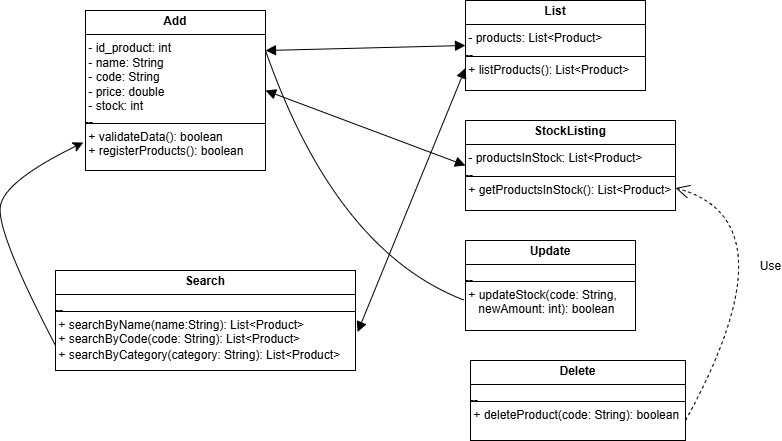

The diagram above was exported from draw.io. Its source (the exported page's mxGraphModel, read from the mxfile embedded in the PNG):
<mxGraphModel dx="1331" dy="615" grid="1" gridSize="10" guides="1" tooltips="1" connect="1" arrows="1" fold="1" page="1" pageScale="1" pageWidth="827" pageHeight="1169" math="0" shadow="0">
  <root>
    <mxCell id="0" />
    <mxCell id="1" parent="0" />
    <mxCell id="HraPMSB1eUs1NsT3541k-1" value="&lt;p style=&quot;margin:0px;margin-top:4px;text-align:center;&quot;&gt;&lt;b&gt;Add&lt;/b&gt;&lt;/p&gt;&lt;hr size=&quot;1&quot; style=&quot;border-style:solid;&quot;&gt;&amp;nbsp;- id_product: int&lt;div&gt;&amp;nbsp;- name: String&lt;/div&gt;&lt;div&gt;&amp;nbsp;- code: String&lt;/div&gt;&lt;div&gt;&amp;nbsp;- price: double&lt;/div&gt;&lt;div&gt;&amp;nbsp;- stock: int&lt;br&gt;&lt;div style=&quot;height:2px;&quot;&gt;&lt;br&gt;&lt;/div&gt;&lt;div style=&quot;height:2px;&quot;&gt;--&lt;/div&gt;&lt;hr size=&quot;1&quot; style=&quot;border-style:solid;&quot;&gt;&lt;div style=&quot;height:2px;&quot;&gt;&amp;nbsp;+ validateData(): boolean&lt;/div&gt;&lt;div style=&quot;height:2px;&quot;&gt;&lt;br&gt;&lt;/div&gt;&lt;div style=&quot;height:2px;&quot;&gt;&lt;br&gt;&lt;/div&gt;&lt;div style=&quot;height:2px;&quot;&gt;&lt;br&gt;&lt;/div&gt;&lt;div style=&quot;height:2px;&quot;&gt;&lt;br&gt;&lt;/div&gt;&lt;div style=&quot;height:2px;&quot;&gt;&lt;br&gt;&lt;/div&gt;&lt;div style=&quot;height:2px;&quot;&gt;&lt;br&gt;&lt;/div&gt;&lt;div style=&quot;height:2px;&quot;&gt;&amp;nbsp;+ registerProducts(): boolean&lt;/div&gt;&lt;/div&gt;&lt;div style=&quot;height:2px;&quot;&gt;&lt;br&gt;&lt;/div&gt;&lt;div style=&quot;height:2px;&quot;&gt;&lt;br&gt;&lt;/div&gt;&lt;div style=&quot;height:2px;&quot;&gt;&amp;nbsp;&lt;/div&gt;&lt;div style=&quot;height:2px;&quot;&gt;&lt;br&gt;&lt;/div&gt;&lt;div style=&quot;height:2px;&quot;&gt;&amp;nbsp;&lt;/div&gt;&lt;div style=&quot;height:2px;&quot;&gt;&lt;br&gt;&lt;/div&gt;&lt;div style=&quot;height:2px;&quot;&gt;&lt;br&gt;&lt;/div&gt;" style="verticalAlign=top;align=left;overflow=fill;html=1;whiteSpace=wrap;" vertex="1" parent="1">
      <mxGeometry x="60" y="90" width="180" height="160" as="geometry" />
    </mxCell>
    <mxCell id="HraPMSB1eUs1NsT3541k-2" value="&lt;p style=&quot;margin:0px;margin-top:4px;text-align:center;&quot;&gt;&lt;b&gt;Search&lt;/b&gt;&lt;/p&gt;&lt;hr size=&quot;1&quot; style=&quot;border-style:solid;&quot;&gt;&lt;div&gt;&lt;div style=&quot;height:2px;&quot;&gt;&lt;br&gt;&lt;/div&gt;&lt;div style=&quot;height:2px;&quot;&gt;--&lt;/div&gt;&lt;hr size=&quot;1&quot; style=&quot;border-style:solid;&quot;&gt;&lt;div style=&quot;height:2px;&quot;&gt;&amp;nbsp;+ searchByName(name:String): List&amp;lt;Product&amp;gt;&lt;/div&gt;&lt;div style=&quot;height:2px;&quot;&gt;&lt;br&gt;&lt;/div&gt;&lt;div style=&quot;height:2px;&quot;&gt;&lt;br&gt;&lt;/div&gt;&lt;div style=&quot;height:2px;&quot;&gt;&lt;br&gt;&lt;/div&gt;&lt;div style=&quot;height:2px;&quot;&gt;&lt;br&gt;&lt;/div&gt;&lt;div style=&quot;height:2px;&quot;&gt;&lt;br&gt;&lt;/div&gt;&lt;div style=&quot;height:2px;&quot;&gt;&lt;br&gt;&lt;/div&gt;&lt;div style=&quot;height:2px;&quot;&gt;&amp;nbsp;+ searchByCode(code: String): List&amp;lt;Product&amp;gt;&lt;/div&gt;&lt;/div&gt;&lt;div style=&quot;height:2px;&quot;&gt;&lt;br&gt;&lt;/div&gt;&lt;div style=&quot;height:2px;&quot;&gt;&amp;nbsp;&lt;/div&gt;&lt;div style=&quot;height:2px;&quot;&gt;&lt;br&gt;&lt;/div&gt;&lt;div style=&quot;height:2px;&quot;&gt;&lt;br&gt;&lt;/div&gt;&lt;div style=&quot;height:2px;&quot;&gt;&lt;br&gt;&lt;/div&gt;&lt;div style=&quot;height:2px;&quot;&gt;&lt;br&gt;&lt;/div&gt;&lt;div style=&quot;height:2px;&quot;&gt;&amp;nbsp;&lt;/div&gt;&lt;div style=&quot;height:2px;&quot;&gt;&amp;nbsp;+ searchByCategory(category: String): List&amp;lt;Product&amp;gt;&lt;/div&gt;&lt;div style=&quot;height:2px;&quot;&gt;&amp;nbsp;&lt;/div&gt;&lt;div style=&quot;height:2px;&quot;&gt;&lt;br&gt;&lt;/div&gt;&lt;div style=&quot;height:2px;&quot;&gt;&lt;br&gt;&lt;/div&gt;" style="verticalAlign=top;align=left;overflow=fill;html=1;whiteSpace=wrap;" vertex="1" parent="1">
      <mxGeometry x="30" y="350" width="300" height="100" as="geometry" />
    </mxCell>
    <mxCell id="HraPMSB1eUs1NsT3541k-3" value="&lt;p style=&quot;margin:0px;margin-top:4px;text-align:center;&quot;&gt;&lt;b&gt;List&lt;/b&gt;&lt;/p&gt;&lt;hr size=&quot;1&quot; style=&quot;border-style:solid;&quot;&gt;&amp;nbsp;- products: List&amp;lt;Product&amp;gt;&lt;div&gt;&lt;div style=&quot;height:2px;&quot;&gt;&lt;br&gt;&lt;/div&gt;&lt;div style=&quot;height:2px;&quot;&gt;--&lt;/div&gt;&lt;hr size=&quot;1&quot; style=&quot;border-style:solid;&quot;&gt;&lt;div style=&quot;height:2px;&quot;&gt;&amp;nbsp;+ listProducts(): List&amp;lt;Product&amp;gt;&lt;/div&gt;&lt;div style=&quot;height:2px;&quot;&gt;&lt;br&gt;&lt;/div&gt;&lt;div style=&quot;height:2px;&quot;&gt;&lt;br&gt;&lt;/div&gt;&lt;div style=&quot;height:2px;&quot;&gt;&lt;br&gt;&lt;/div&gt;&lt;div style=&quot;height:2px;&quot;&gt;&lt;br&gt;&lt;/div&gt;&lt;div style=&quot;height:2px;&quot;&gt;&lt;br&gt;&lt;/div&gt;&lt;div style=&quot;height:2px;&quot;&gt;&lt;br&gt;&lt;/div&gt;&lt;div style=&quot;height:2px;&quot;&gt;&amp;nbsp;&lt;/div&gt;&lt;/div&gt;" style="verticalAlign=top;align=left;overflow=fill;html=1;whiteSpace=wrap;" vertex="1" parent="1">
      <mxGeometry x="440" y="80" width="180" height="90" as="geometry" />
    </mxCell>
    <mxCell id="HraPMSB1eUs1NsT3541k-4" value="&lt;p style=&quot;margin:0px;margin-top:4px;text-align:center;&quot;&gt;&lt;b&gt;StockListing&lt;/b&gt;&lt;/p&gt;&lt;hr size=&quot;1&quot; style=&quot;border-style:solid;&quot;&gt;&amp;nbsp;- productsInStock: List&amp;lt;Product&amp;gt;&lt;div&gt;&lt;div style=&quot;height:2px;&quot;&gt;&lt;br&gt;&lt;/div&gt;&lt;div style=&quot;height:2px;&quot;&gt;--&lt;/div&gt;&lt;hr size=&quot;1&quot; style=&quot;border-style:solid;&quot;&gt;&lt;div style=&quot;height:2px;&quot;&gt;&amp;nbsp;+ getProductsInStock(): List&amp;lt;Product&amp;gt;&lt;/div&gt;&lt;div style=&quot;height:2px;&quot;&gt;&lt;br&gt;&lt;/div&gt;&lt;div style=&quot;height:2px;&quot;&gt;&lt;br&gt;&lt;/div&gt;&lt;div style=&quot;height:2px;&quot;&gt;&lt;br&gt;&lt;/div&gt;&lt;div style=&quot;height:2px;&quot;&gt;&lt;br&gt;&lt;/div&gt;&lt;div style=&quot;height:2px;&quot;&gt;&lt;br&gt;&lt;/div&gt;&lt;div style=&quot;height:2px;&quot;&gt;&lt;br&gt;&lt;/div&gt;&lt;div style=&quot;height:2px;&quot;&gt;&amp;nbsp;&lt;/div&gt;&lt;/div&gt;" style="verticalAlign=top;align=left;overflow=fill;html=1;whiteSpace=wrap;" vertex="1" parent="1">
      <mxGeometry x="440" y="200" width="210" height="90" as="geometry" />
    </mxCell>
    <mxCell id="HraPMSB1eUs1NsT3541k-5" value="&lt;p style=&quot;margin:0px;margin-top:4px;text-align:center;&quot;&gt;&lt;b&gt;Update&lt;/b&gt;&lt;/p&gt;&lt;hr size=&quot;1&quot; style=&quot;border-style:solid;&quot;&gt;&lt;div&gt;&lt;div style=&quot;height:2px;&quot;&gt;&lt;br&gt;&lt;/div&gt;&lt;div style=&quot;height:2px;&quot;&gt;--&lt;/div&gt;&lt;hr size=&quot;1&quot; style=&quot;border-style:solid;&quot;&gt;&lt;div style=&quot;height:2px;&quot;&gt;&amp;nbsp;+ updateStock(code: String,&amp;nbsp;&lt;/div&gt;&lt;div style=&quot;height:2px;&quot;&gt;&lt;br&gt;&lt;/div&gt;&lt;div style=&quot;height:2px;&quot;&gt;&lt;br&gt;&lt;/div&gt;&lt;div style=&quot;height:2px;&quot;&gt;&lt;br&gt;&lt;/div&gt;&lt;div style=&quot;height:2px;&quot;&gt;&lt;br&gt;&lt;/div&gt;&lt;div style=&quot;height:2px;&quot;&gt;&lt;br&gt;&lt;/div&gt;&lt;div style=&quot;height:2px;&quot;&gt;&lt;br&gt;&lt;/div&gt;&lt;div style=&quot;height:2px;&quot;&gt;&amp;nbsp; &amp;nbsp; newAmount: int): boolean&lt;/div&gt;&lt;div style=&quot;height:2px;&quot;&gt;&lt;br&gt;&lt;/div&gt;&lt;div style=&quot;height:2px;&quot;&gt;&lt;br&gt;&lt;/div&gt;&lt;div style=&quot;height:2px;&quot;&gt;&lt;br&gt;&lt;/div&gt;&lt;div style=&quot;height:2px;&quot;&gt;&lt;br&gt;&lt;/div&gt;&lt;div style=&quot;height:2px;&quot;&gt;&lt;br&gt;&lt;/div&gt;&lt;div style=&quot;height:2px;&quot;&gt;&amp;nbsp;&amp;nbsp;&lt;/div&gt;&lt;/div&gt;" style="verticalAlign=top;align=left;overflow=fill;html=1;whiteSpace=wrap;" vertex="1" parent="1">
      <mxGeometry x="440" y="320" width="170" height="90" as="geometry" />
    </mxCell>
    <mxCell id="HraPMSB1eUs1NsT3541k-6" value="&lt;p style=&quot;margin:0px;margin-top:4px;text-align:center;&quot;&gt;&lt;b&gt;Delete&lt;/b&gt;&lt;/p&gt;&lt;hr size=&quot;1&quot; style=&quot;border-style:solid;&quot;&gt;&lt;div&gt;&lt;div style=&quot;height:2px;&quot;&gt;&lt;br&gt;&lt;/div&gt;&lt;div style=&quot;height:2px;&quot;&gt;--&lt;/div&gt;&lt;hr size=&quot;1&quot; style=&quot;border-style:solid;&quot;&gt;&lt;div style=&quot;height:2px;&quot;&gt;&amp;nbsp;+ deleteProduct(code: String&lt;span style=&quot;background-color: transparent; color: light-dark(rgb(0, 0, 0), rgb(255, 255, 255));&quot;&gt;): boolean&amp;nbsp;&lt;/span&gt;&lt;/div&gt;&lt;/div&gt;" style="verticalAlign=top;align=left;overflow=fill;html=1;whiteSpace=wrap;" vertex="1" parent="1">
      <mxGeometry x="445" y="440" width="215" height="80" as="geometry" />
    </mxCell>
    <mxCell id="HraPMSB1eUs1NsT3541k-15" value="" style="endArrow=none;html=1;rounded=0;fontSize=12;startSize=8;endSize=8;curved=1;entryX=1;entryY=0.25;entryDx=0;entryDy=0;exitX=-0.009;exitY=0.662;exitDx=0;exitDy=0;exitPerimeter=0;" edge="1" parent="1" source="HraPMSB1eUs1NsT3541k-5" target="HraPMSB1eUs1NsT3541k-1">
      <mxGeometry width="50" height="50" relative="1" as="geometry">
        <mxPoint x="250" y="320" as="sourcePoint" />
        <mxPoint x="300" y="270" as="targetPoint" />
        <Array as="points">
          <mxPoint x="310" y="330" />
        </Array>
      </mxGeometry>
    </mxCell>
    <mxCell id="HraPMSB1eUs1NsT3541k-16" value="" style="endArrow=block;startArrow=block;endFill=1;startFill=1;html=1;rounded=0;fontSize=12;startSize=8;endSize=8;curved=1;exitX=1;exitY=0.5;exitDx=0;exitDy=0;entryX=0;entryY=0.5;entryDx=0;entryDy=0;" edge="1" parent="1" source="HraPMSB1eUs1NsT3541k-1" target="HraPMSB1eUs1NsT3541k-4">
      <mxGeometry width="160" relative="1" as="geometry">
        <mxPoint x="290" y="150" as="sourcePoint" />
        <mxPoint x="450" y="150" as="targetPoint" />
      </mxGeometry>
    </mxCell>
    <mxCell id="HraPMSB1eUs1NsT3541k-17" value="" style="endArrow=block;startArrow=block;endFill=1;startFill=1;html=1;rounded=0;fontSize=12;startSize=8;endSize=8;curved=1;exitX=1;exitY=0.25;exitDx=0;exitDy=0;entryX=0;entryY=0.5;entryDx=0;entryDy=0;" edge="1" parent="1" source="HraPMSB1eUs1NsT3541k-1" target="HraPMSB1eUs1NsT3541k-3">
      <mxGeometry width="160" relative="1" as="geometry">
        <mxPoint x="340" y="200" as="sourcePoint" />
        <mxPoint x="540" y="275" as="targetPoint" />
      </mxGeometry>
    </mxCell>
    <mxCell id="HraPMSB1eUs1NsT3541k-20" value="" style="endArrow=block;startArrow=block;endFill=1;startFill=1;html=1;rounded=0;fontSize=12;startSize=8;endSize=8;curved=1;exitX=1.007;exitY=0.616;exitDx=0;exitDy=0;entryX=0;entryY=0.75;entryDx=0;entryDy=0;exitPerimeter=0;" edge="1" parent="1" source="HraPMSB1eUs1NsT3541k-2" target="HraPMSB1eUs1NsT3541k-3">
      <mxGeometry width="160" relative="1" as="geometry">
        <mxPoint x="340" y="200" as="sourcePoint" />
        <mxPoint x="540" y="275" as="targetPoint" />
      </mxGeometry>
    </mxCell>
    <mxCell id="HraPMSB1eUs1NsT3541k-23" value="" style="curved=1;endArrow=classic;html=1;rounded=0;fontSize=12;startSize=8;endSize=8;exitX=0;exitY=0.75;exitDx=0;exitDy=0;entryX=-0.012;entryY=0.825;entryDx=0;entryDy=0;entryPerimeter=0;" edge="1" parent="1" source="HraPMSB1eUs1NsT3541k-2" target="HraPMSB1eUs1NsT3541k-1">
      <mxGeometry width="50" height="50" relative="1" as="geometry">
        <mxPoint x="250" y="320" as="sourcePoint" />
        <mxPoint x="300" y="270" as="targetPoint" />
        <Array as="points">
          <mxPoint x="-30" y="310" />
          <mxPoint x="-20" y="260" />
        </Array>
      </mxGeometry>
    </mxCell>
    <mxCell id="HraPMSB1eUs1NsT3541k-24" value="Use" style="endArrow=open;endSize=12;dashed=1;html=1;rounded=0;fontSize=12;curved=1;exitX=1;exitY=0.75;exitDx=0;exitDy=0;entryX=1;entryY=0.75;entryDx=0;entryDy=0;" edge="1" parent="1" source="HraPMSB1eUs1NsT3541k-6" target="HraPMSB1eUs1NsT3541k-4">
      <mxGeometry width="160" relative="1" as="geometry">
        <mxPoint x="480" y="290" as="sourcePoint" />
        <mxPoint x="640" y="290" as="targetPoint" />
        <Array as="points">
          <mxPoint x="770" y="300" />
        </Array>
      </mxGeometry>
    </mxCell>
  </root>
</mxGraphModel>